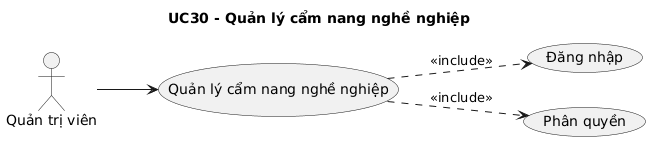

The diagram above was rendered by PlantUML. Its source (embedded in the PNG):
@startuml
skinparam shadowing false
left to right direction
title UC30 - Quản lý cẩm nang nghề nghiệp
actor "Quản trị viên" as ACTOR_1
usecase "Quản lý cẩm nang nghề nghiệp" as UC_MAIN
ACTOR_1 --> UC_MAIN
usecase "Đăng nhập" as UC_LOGIN
UC_MAIN ..> UC_LOGIN : <<include>>
usecase "Phân quyền" as UC_PERMISSION
UC_MAIN ..> UC_PERMISSION : <<include>>
@enduml